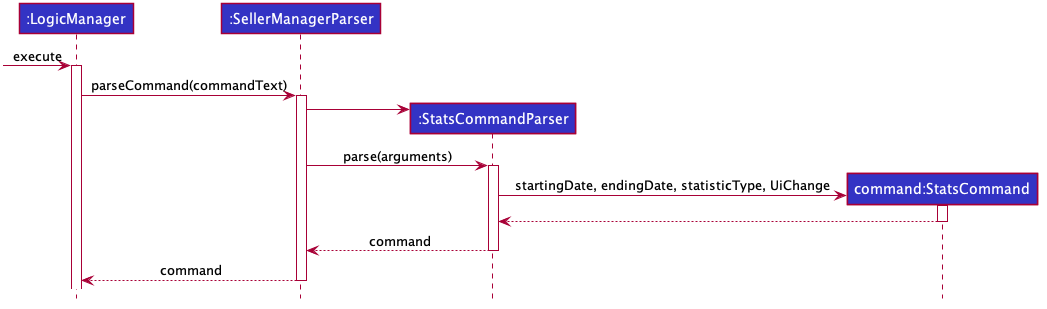

The diagram above was rendered by PlantUML. Its source (embedded in the PNG):
@startuml








skinparam BackgroundColor #FFFFFFF

skinparam Shadowing false

skinparam Class {
    FontColor #FFFFFF
    BorderThickness 1
    BorderColor #FFFFFF
    StereotypeFontColor #FFFFFF
    FontName Arial
}

skinparam Actor {
    BorderColor #000000
    Color #000000
    FontName Arial
}

skinparam Sequence {
    MessageAlign center
    BoxFontSize 15
    BoxPadding 0
    BoxFontColor #FFFFFF
    FontName Arial
}

skinparam Participant {
    FontColor #FFFFFFF
    Padding 20
}

skinparam MinClassWidth 50
skinparam ParticipantPadding 10
skinparam Shadowing false
skinparam DefaultTextAlignment center
skinparam packageStyle Rectangle

hide footbox
hide members
hide circle

Participant ":LogicManager" as logic #3333C4
Participant ":SellerManagerParser" as abp #3333C4
Participant ":StatsCommandParser" as ecp #3333C4
Participant "command:StatsCommand" as ec #3333C4

[-> logic : execute
activate logic
logic -> abp ++: parseCommand(commandText)
create ecp
abp -> ecp
abp -> ecp ++: parse(arguments)
create ec
ecp -> ec ++: startingDate, endingDate, statisticType, UiChange



ec --> ecp --
ecp --> abp --: command
abp --> logic --: command

@enduml